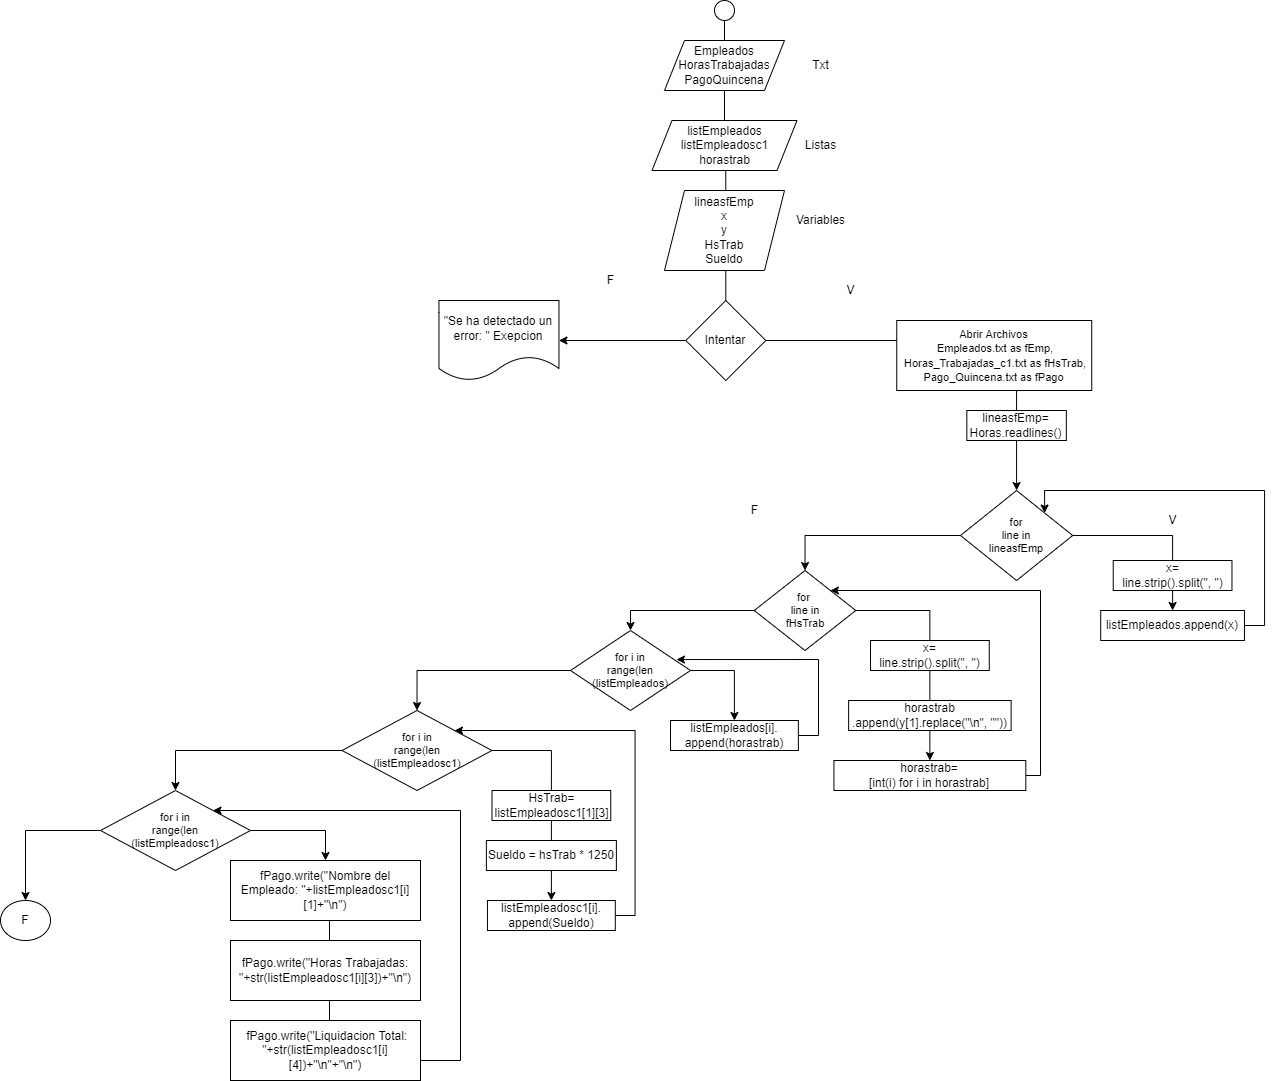

The diagram above was exported from draw.io. Its source (the exported page's mxGraphModel, read from the mxfile embedded in the PNG):
<mxGraphModel dx="1865" dy="449" grid="1" gridSize="10" guides="1" tooltips="1" connect="1" arrows="1" fold="1" page="1" pageScale="1" pageWidth="827" pageHeight="1169" math="0" shadow="0">
  <root>
    <mxCell id="0" />
    <mxCell id="1" parent="0" />
    <mxCell id="8x1a01KvX6cp2hWgGKJN-26" style="edgeStyle=orthogonalEdgeStyle;rounded=0;orthogonalLoop=1;jettySize=auto;html=1;exitX=0.5;exitY=1;exitDx=0;exitDy=0;entryX=0.5;entryY=0;entryDx=0;entryDy=0;fontSize=11;endArrow=none;endFill=0;" parent="1" source="8x1a01KvX6cp2hWgGKJN-2" target="8x1a01KvX6cp2hWgGKJN-11" edge="1">
      <mxGeometry relative="1" as="geometry" />
    </mxCell>
    <mxCell id="8x1a01KvX6cp2hWgGKJN-2" value="" style="ellipse;whiteSpace=wrap;html=1;" parent="1" vertex="1">
      <mxGeometry x="404" width="20" height="20" as="geometry" />
    </mxCell>
    <mxCell id="8x1a01KvX6cp2hWgGKJN-9" value="Empleados&lt;br&gt;HorasTrabajadas&lt;br&gt;PagoQuincena" style="shape=parallelogram;perimeter=parallelogramPerimeter;whiteSpace=wrap;html=1;fixedSize=1;" parent="1" vertex="1">
      <mxGeometry x="354" y="40" width="120" height="50" as="geometry" />
    </mxCell>
    <mxCell id="8x1a01KvX6cp2hWgGKJN-13" style="edgeStyle=orthogonalEdgeStyle;rounded=0;orthogonalLoop=1;jettySize=auto;html=1;exitX=0;exitY=0.5;exitDx=0;exitDy=0;entryX=1;entryY=0.5;entryDx=0;entryDy=0;" parent="1" source="8x1a01KvX6cp2hWgGKJN-11" target="8x1a01KvX6cp2hWgGKJN-12" edge="1">
      <mxGeometry relative="1" as="geometry" />
    </mxCell>
    <mxCell id="8x1a01KvX6cp2hWgGKJN-16" style="edgeStyle=orthogonalEdgeStyle;rounded=0;orthogonalLoop=1;jettySize=auto;html=1;exitX=0.5;exitY=1;exitDx=0;exitDy=0;entryX=0.5;entryY=0;entryDx=0;entryDy=0;startArrow=none;" parent="1" source="8x1a01KvX6cp2hWgGKJN-22" target="8x1a01KvX6cp2hWgGKJN-23" edge="1">
      <mxGeometry relative="1" as="geometry" />
    </mxCell>
    <mxCell id="8x1a01KvX6cp2hWgGKJN-11" value="Intentar" style="rhombus;whiteSpace=wrap;html=1;" parent="1" vertex="1">
      <mxGeometry x="375.3" y="300" width="80" height="80" as="geometry" />
    </mxCell>
    <mxCell id="8x1a01KvX6cp2hWgGKJN-12" value="&quot;Se ha detectado un error: &quot; Exepcion" style="shape=document;whiteSpace=wrap;html=1;boundedLbl=1;" parent="1" vertex="1">
      <mxGeometry x="128.46" y="300" width="120" height="80" as="geometry" />
    </mxCell>
    <mxCell id="8x1a01KvX6cp2hWgGKJN-14" value="F" style="text;html=1;align=center;verticalAlign=middle;resizable=0;points=[];autosize=1;strokeColor=none;fillColor=none;" parent="1" vertex="1">
      <mxGeometry x="290" y="270" width="20" height="20" as="geometry" />
    </mxCell>
    <mxCell id="8x1a01KvX6cp2hWgGKJN-15" value="V" style="text;html=1;align=center;verticalAlign=middle;resizable=0;points=[];autosize=1;strokeColor=none;fillColor=none;" parent="1" vertex="1">
      <mxGeometry x="530" y="280" width="20" height="20" as="geometry" />
    </mxCell>
    <mxCell id="8x1a01KvX6cp2hWgGKJN-17" value="lineasfEmp&lt;br&gt;x&lt;br&gt;y&lt;br&gt;HsTrab&lt;br&gt;Sueldo" style="shape=parallelogram;perimeter=parallelogramPerimeter;whiteSpace=wrap;html=1;fixedSize=1;" parent="1" vertex="1">
      <mxGeometry x="354" y="190" width="120" height="80" as="geometry" />
    </mxCell>
    <mxCell id="8x1a01KvX6cp2hWgGKJN-18" value="Txt" style="text;html=1;align=center;verticalAlign=middle;resizable=0;points=[];autosize=1;strokeColor=none;fillColor=none;" parent="1" vertex="1">
      <mxGeometry x="495" y="55" width="30" height="20" as="geometry" />
    </mxCell>
    <mxCell id="8x1a01KvX6cp2hWgGKJN-19" value="Variables" style="text;html=1;align=center;verticalAlign=middle;resizable=0;points=[];autosize=1;strokeColor=none;fillColor=none;" parent="1" vertex="1">
      <mxGeometry x="480" y="210" width="60" height="20" as="geometry" />
    </mxCell>
    <mxCell id="8x1a01KvX6cp2hWgGKJN-28" style="edgeStyle=orthogonalEdgeStyle;rounded=0;orthogonalLoop=1;jettySize=auto;html=1;exitX=1;exitY=0.5;exitDx=0;exitDy=0;entryX=0.5;entryY=0;entryDx=0;entryDy=0;fontSize=11;endArrow=none;endFill=0;" parent="1" source="8x1a01KvX6cp2hWgGKJN-23" target="8x1a01KvX6cp2hWgGKJN-27" edge="1">
      <mxGeometry relative="1" as="geometry">
        <mxPoint x="781.0899999999998" y="535" as="sourcePoint" />
      </mxGeometry>
    </mxCell>
    <mxCell id="CobJ08wE7AviEyFMDCwe-4" style="edgeStyle=orthogonalEdgeStyle;rounded=0;orthogonalLoop=1;jettySize=auto;html=1;exitX=0;exitY=0.5;exitDx=0;exitDy=0;entryX=0.5;entryY=0;entryDx=0;entryDy=0;" edge="1" parent="1" source="8x1a01KvX6cp2hWgGKJN-23" target="8x1a01KvX6cp2hWgGKJN-40">
      <mxGeometry relative="1" as="geometry" />
    </mxCell>
    <mxCell id="8x1a01KvX6cp2hWgGKJN-23" value="for&lt;br&gt;line in&lt;br&gt;lineasfEmp" style="rhombus;whiteSpace=wrap;html=1;fontSize=11;" parent="1" vertex="1">
      <mxGeometry x="650" y="490" width="112.19" height="90" as="geometry" />
    </mxCell>
    <mxCell id="8x1a01KvX6cp2hWgGKJN-24" value="V" style="text;html=1;align=center;verticalAlign=middle;resizable=0;points=[];autosize=1;strokeColor=none;fillColor=none;" parent="1" vertex="1">
      <mxGeometry x="852.34" y="510" width="20" height="20" as="geometry" />
    </mxCell>
    <mxCell id="8x1a01KvX6cp2hWgGKJN-25" value="F" style="text;html=1;align=center;verticalAlign=middle;resizable=0;points=[];autosize=1;strokeColor=none;fillColor=none;" parent="1" vertex="1">
      <mxGeometry x="434" y="500" width="20" height="20" as="geometry" />
    </mxCell>
    <mxCell id="CobJ08wE7AviEyFMDCwe-2" style="edgeStyle=orthogonalEdgeStyle;rounded=0;orthogonalLoop=1;jettySize=auto;html=1;exitX=0.5;exitY=1;exitDx=0;exitDy=0;entryX=0.5;entryY=0;entryDx=0;entryDy=0;" edge="1" parent="1" source="8x1a01KvX6cp2hWgGKJN-27" target="8x1a01KvX6cp2hWgGKJN-33">
      <mxGeometry relative="1" as="geometry" />
    </mxCell>
    <mxCell id="8x1a01KvX6cp2hWgGKJN-27" value="x=&lt;br&gt;line.strip().split(&quot;, &quot;)" style="rounded=0;whiteSpace=wrap;html=1;" parent="1" vertex="1">
      <mxGeometry x="802.72" y="560" width="118.75" height="30" as="geometry" />
    </mxCell>
    <mxCell id="8x1a01KvX6cp2hWgGKJN-31" value="listEmpleados&lt;br&gt;listEmpleadosc1&lt;br&gt;horastrab" style="shape=parallelogram;perimeter=parallelogramPerimeter;whiteSpace=wrap;html=1;fixedSize=1;" parent="1" vertex="1">
      <mxGeometry x="341.5" y="120" width="145" height="50" as="geometry" />
    </mxCell>
    <mxCell id="8x1a01KvX6cp2hWgGKJN-32" value="Listas" style="text;html=1;align=center;verticalAlign=middle;resizable=0;points=[];autosize=1;strokeColor=none;fillColor=none;" parent="1" vertex="1">
      <mxGeometry x="485" y="135" width="50" height="20" as="geometry" />
    </mxCell>
    <mxCell id="CobJ08wE7AviEyFMDCwe-3" style="edgeStyle=orthogonalEdgeStyle;rounded=0;orthogonalLoop=1;jettySize=auto;html=1;exitX=1;exitY=0.5;exitDx=0;exitDy=0;entryX=1;entryY=0;entryDx=0;entryDy=0;" edge="1" parent="1" source="8x1a01KvX6cp2hWgGKJN-33" target="8x1a01KvX6cp2hWgGKJN-23">
      <mxGeometry relative="1" as="geometry">
        <Array as="points">
          <mxPoint x="954.09" y="625" />
          <mxPoint x="954.09" y="490" />
          <mxPoint x="734.09" y="490" />
        </Array>
      </mxGeometry>
    </mxCell>
    <mxCell id="8x1a01KvX6cp2hWgGKJN-33" value="listEmpleados.append(x)" style="rounded=0;whiteSpace=wrap;html=1;" parent="1" vertex="1">
      <mxGeometry x="790.22" y="610" width="143.75" height="30" as="geometry" />
    </mxCell>
    <mxCell id="CobJ08wE7AviEyFMDCwe-7" style="edgeStyle=orthogonalEdgeStyle;rounded=0;orthogonalLoop=1;jettySize=auto;html=1;exitX=1;exitY=0.5;exitDx=0;exitDy=0;entryX=0.5;entryY=0;entryDx=0;entryDy=0;" edge="1" parent="1" source="8x1a01KvX6cp2hWgGKJN-40" target="CobJ08wE7AviEyFMDCwe-9">
      <mxGeometry relative="1" as="geometry" />
    </mxCell>
    <mxCell id="CobJ08wE7AviEyFMDCwe-11" style="edgeStyle=orthogonalEdgeStyle;rounded=0;orthogonalLoop=1;jettySize=auto;html=1;exitX=0;exitY=0.5;exitDx=0;exitDy=0;entryX=0.5;entryY=0;entryDx=0;entryDy=0;" edge="1" parent="1" source="8x1a01KvX6cp2hWgGKJN-40" target="CobJ08wE7AviEyFMDCwe-10">
      <mxGeometry relative="1" as="geometry" />
    </mxCell>
    <mxCell id="8x1a01KvX6cp2hWgGKJN-40" value="for&amp;nbsp;&lt;br&gt;line in&lt;br&gt;fHsTrab" style="rhombus;whiteSpace=wrap;html=1;fontSize=11;" parent="1" vertex="1">
      <mxGeometry x="443.76" y="570" width="101.54" height="80" as="geometry" />
    </mxCell>
    <mxCell id="CobJ08wE7AviEyFMDCwe-5" value="x=&lt;br&gt;line.strip().split(&quot;, &quot;)" style="rounded=0;whiteSpace=wrap;html=1;" vertex="1" parent="1">
      <mxGeometry x="560.01" y="640" width="118.75" height="30" as="geometry" />
    </mxCell>
    <mxCell id="CobJ08wE7AviEyFMDCwe-8" style="edgeStyle=orthogonalEdgeStyle;rounded=0;orthogonalLoop=1;jettySize=auto;html=1;entryX=1;entryY=0;entryDx=0;entryDy=0;exitX=1;exitY=0.5;exitDx=0;exitDy=0;" edge="1" parent="1" source="CobJ08wE7AviEyFMDCwe-9" target="8x1a01KvX6cp2hWgGKJN-40">
      <mxGeometry relative="1" as="geometry">
        <Array as="points">
          <mxPoint x="730" y="775" />
          <mxPoint x="730" y="590" />
        </Array>
      </mxGeometry>
    </mxCell>
    <mxCell id="CobJ08wE7AviEyFMDCwe-6" value="horastrab&lt;br&gt;.append(y[1].replace(&quot;\n&quot;, &quot;&quot;))" style="rounded=0;whiteSpace=wrap;html=1;" vertex="1" parent="1">
      <mxGeometry x="538.13" y="700" width="162.5" height="30" as="geometry" />
    </mxCell>
    <mxCell id="CobJ08wE7AviEyFMDCwe-9" value="horastrab=&lt;br&gt;[int(i) for i in horastrab]" style="rounded=0;whiteSpace=wrap;html=1;" vertex="1" parent="1">
      <mxGeometry x="523.45" y="760" width="191.87" height="30" as="geometry" />
    </mxCell>
    <mxCell id="CobJ08wE7AviEyFMDCwe-14" style="edgeStyle=orthogonalEdgeStyle;rounded=0;orthogonalLoop=1;jettySize=auto;html=1;exitX=1;exitY=0.5;exitDx=0;exitDy=0;entryX=0.5;entryY=0;entryDx=0;entryDy=0;" edge="1" parent="1" source="CobJ08wE7AviEyFMDCwe-10" target="CobJ08wE7AviEyFMDCwe-13">
      <mxGeometry relative="1" as="geometry" />
    </mxCell>
    <mxCell id="CobJ08wE7AviEyFMDCwe-20" style="edgeStyle=orthogonalEdgeStyle;rounded=0;orthogonalLoop=1;jettySize=auto;html=1;exitX=0;exitY=0.5;exitDx=0;exitDy=0;entryX=0.5;entryY=0;entryDx=0;entryDy=0;" edge="1" parent="1" target="CobJ08wE7AviEyFMDCwe-18">
      <mxGeometry relative="1" as="geometry">
        <mxPoint x="341.5" y="670" as="sourcePoint" />
      </mxGeometry>
    </mxCell>
    <mxCell id="CobJ08wE7AviEyFMDCwe-10" value="for i in&lt;br&gt;range(len&lt;br&gt;(listEmpleados)" style="rhombus;whiteSpace=wrap;html=1;fontSize=11;" vertex="1" parent="1">
      <mxGeometry x="260" y="630" width="120" height="80" as="geometry" />
    </mxCell>
    <mxCell id="CobJ08wE7AviEyFMDCwe-17" style="edgeStyle=orthogonalEdgeStyle;rounded=0;orthogonalLoop=1;jettySize=auto;html=1;exitX=1;exitY=0.5;exitDx=0;exitDy=0;entryX=0.883;entryY=0.363;entryDx=0;entryDy=0;entryPerimeter=0;" edge="1" parent="1" source="CobJ08wE7AviEyFMDCwe-13" target="CobJ08wE7AviEyFMDCwe-10">
      <mxGeometry relative="1" as="geometry">
        <mxPoint x="480" y="660" as="targetPoint" />
        <Array as="points">
          <mxPoint x="508" y="735" />
          <mxPoint x="508" y="659" />
        </Array>
      </mxGeometry>
    </mxCell>
    <mxCell id="CobJ08wE7AviEyFMDCwe-13" value="listEmpleados[i].&lt;br&gt;append(horastrab)" style="rounded=0;whiteSpace=wrap;html=1;" vertex="1" parent="1">
      <mxGeometry x="360" y="720" width="127.87" height="30" as="geometry" />
    </mxCell>
    <mxCell id="CobJ08wE7AviEyFMDCwe-24" style="edgeStyle=orthogonalEdgeStyle;rounded=0;orthogonalLoop=1;jettySize=auto;html=1;exitX=1;exitY=0.5;exitDx=0;exitDy=0;entryX=0.5;entryY=0;entryDx=0;entryDy=0;" edge="1" parent="1" source="CobJ08wE7AviEyFMDCwe-18" target="CobJ08wE7AviEyFMDCwe-22">
      <mxGeometry relative="1" as="geometry" />
    </mxCell>
    <mxCell id="CobJ08wE7AviEyFMDCwe-27" style="edgeStyle=orthogonalEdgeStyle;rounded=0;orthogonalLoop=1;jettySize=auto;html=1;exitX=0;exitY=0.5;exitDx=0;exitDy=0;entryX=0.5;entryY=0;entryDx=0;entryDy=0;" edge="1" parent="1" source="CobJ08wE7AviEyFMDCwe-18" target="CobJ08wE7AviEyFMDCwe-26">
      <mxGeometry relative="1" as="geometry" />
    </mxCell>
    <mxCell id="CobJ08wE7AviEyFMDCwe-18" value="for i in&lt;br&gt;range(len&lt;br&gt;(listEmpleadosc1)" style="rhombus;whiteSpace=wrap;html=1;fontSize=11;" vertex="1" parent="1">
      <mxGeometry x="31.5" y="710" width="150" height="80" as="geometry" />
    </mxCell>
    <mxCell id="CobJ08wE7AviEyFMDCwe-19" value="HsTrab= listEmpleadosc1[1][3]" style="rounded=0;whiteSpace=wrap;html=1;" vertex="1" parent="1">
      <mxGeometry x="181.5" y="790" width="118.75" height="30" as="geometry" />
    </mxCell>
    <mxCell id="CobJ08wE7AviEyFMDCwe-21" value="Sueldo = hsTrab * 1250" style="rounded=0;whiteSpace=wrap;html=1;" vertex="1" parent="1">
      <mxGeometry x="175.88" y="840" width="130" height="30" as="geometry" />
    </mxCell>
    <mxCell id="CobJ08wE7AviEyFMDCwe-23" style="edgeStyle=orthogonalEdgeStyle;rounded=0;orthogonalLoop=1;jettySize=auto;html=1;exitX=1;exitY=0.5;exitDx=0;exitDy=0;entryX=1;entryY=0;entryDx=0;entryDy=0;" edge="1" parent="1" source="CobJ08wE7AviEyFMDCwe-22" target="CobJ08wE7AviEyFMDCwe-18">
      <mxGeometry relative="1" as="geometry">
        <Array as="points">
          <mxPoint x="324.5" y="915" />
          <mxPoint x="324.5" y="730" />
        </Array>
      </mxGeometry>
    </mxCell>
    <mxCell id="CobJ08wE7AviEyFMDCwe-22" value="listEmpleadosc1[i].&lt;br&gt;append(Sueldo)" style="rounded=0;whiteSpace=wrap;html=1;" vertex="1" parent="1">
      <mxGeometry x="176.94" y="900" width="127.87" height="30" as="geometry" />
    </mxCell>
    <mxCell id="8x1a01KvX6cp2hWgGKJN-22" value="lineasfEmp=&lt;br&gt;Horas.readlines()" style="rounded=0;whiteSpace=wrap;html=1;" parent="1" vertex="1">
      <mxGeometry x="656.34" y="410" width="99.5" height="30" as="geometry" />
    </mxCell>
    <mxCell id="CobJ08wE7AviEyFMDCwe-25" value="" style="edgeStyle=orthogonalEdgeStyle;rounded=0;orthogonalLoop=1;jettySize=auto;html=1;exitX=1;exitY=0.5;exitDx=0;exitDy=0;entryX=0.5;entryY=0;entryDx=0;entryDy=0;endArrow=none;" edge="1" parent="1" source="8x1a01KvX6cp2hWgGKJN-11" target="8x1a01KvX6cp2hWgGKJN-22">
      <mxGeometry relative="1" as="geometry">
        <mxPoint x="455.3000000000002" y="339.9999999999999" as="sourcePoint" />
        <mxPoint x="706.0950000000003" y="490" as="targetPoint" />
      </mxGeometry>
    </mxCell>
    <mxCell id="CobJ08wE7AviEyFMDCwe-30" style="edgeStyle=orthogonalEdgeStyle;rounded=0;orthogonalLoop=1;jettySize=auto;html=1;exitX=1;exitY=0.5;exitDx=0;exitDy=0;entryX=0.5;entryY=0;entryDx=0;entryDy=0;" edge="1" parent="1" source="CobJ08wE7AviEyFMDCwe-26" target="CobJ08wE7AviEyFMDCwe-28">
      <mxGeometry relative="1" as="geometry" />
    </mxCell>
    <mxCell id="CobJ08wE7AviEyFMDCwe-36" style="edgeStyle=orthogonalEdgeStyle;rounded=0;orthogonalLoop=1;jettySize=auto;html=1;exitX=0;exitY=0.5;exitDx=0;exitDy=0;entryX=0.5;entryY=0;entryDx=0;entryDy=0;fontFamily=Helvetica;" edge="1" parent="1" source="CobJ08wE7AviEyFMDCwe-26" target="CobJ08wE7AviEyFMDCwe-34">
      <mxGeometry relative="1" as="geometry" />
    </mxCell>
    <mxCell id="CobJ08wE7AviEyFMDCwe-26" value="for i in&lt;br&gt;range(len&lt;br&gt;(listEmpleadosc1)" style="rhombus;whiteSpace=wrap;html=1;fontSize=11;" vertex="1" parent="1">
      <mxGeometry x="-210" y="790" width="150" height="80" as="geometry" />
    </mxCell>
    <mxCell id="CobJ08wE7AviEyFMDCwe-29" style="edgeStyle=orthogonalEdgeStyle;rounded=0;orthogonalLoop=1;jettySize=auto;html=1;exitX=0.5;exitY=1;exitDx=0;exitDy=0;entryX=1;entryY=0;entryDx=0;entryDy=0;" edge="1" parent="1" source="CobJ08wE7AviEyFMDCwe-28" target="CobJ08wE7AviEyFMDCwe-26">
      <mxGeometry relative="1" as="geometry">
        <Array as="points">
          <mxPoint x="19" y="920" />
          <mxPoint x="19" y="1060" />
          <mxPoint x="150" y="1060" />
          <mxPoint x="150" y="810" />
        </Array>
      </mxGeometry>
    </mxCell>
    <mxCell id="CobJ08wE7AviEyFMDCwe-28" value="fPago.write(&quot;Nombre del Empleado: &quot;+listEmpleadosc1[i][1]+&quot;\n&quot;)" style="rounded=0;whiteSpace=wrap;html=1;" vertex="1" parent="1">
      <mxGeometry x="-80" y="860" width="190" height="60" as="geometry" />
    </mxCell>
    <mxCell id="CobJ08wE7AviEyFMDCwe-31" value="fPago.write(&quot;Horas Trabajadas: &quot;+str(listEmpleadosc1[i][3])+&quot;\n&quot;)" style="rounded=0;whiteSpace=wrap;html=1;" vertex="1" parent="1">
      <mxGeometry x="-80" y="940" width="190" height="60" as="geometry" />
    </mxCell>
    <mxCell id="CobJ08wE7AviEyFMDCwe-32" value="&amp;nbsp;fPago.write(&quot;Liquidacion Total: &quot;+str(listEmpleadosc1[i][4])+&quot;\n&quot;+&quot;\n&quot;)" style="rounded=0;whiteSpace=wrap;html=1;" vertex="1" parent="1">
      <mxGeometry x="-80" y="1020" width="190" height="60" as="geometry" />
    </mxCell>
    <mxCell id="CobJ08wE7AviEyFMDCwe-34" value="F" style="ellipse;whiteSpace=wrap;html=1;fontFamily=Helvetica;" vertex="1" parent="1">
      <mxGeometry x="-310" y="900" width="50" height="40" as="geometry" />
    </mxCell>
    <mxCell id="8x1a01KvX6cp2hWgGKJN-1" value="&lt;font style=&quot;font-size: 11px&quot;&gt;Abrir Archivos&lt;br&gt;&amp;nbsp;Empleados.txt as fEmp,&lt;br&gt;&amp;nbsp;Horas_Trabajadas_c1.txt as fHsTrab, Pago_Quincena.txt as fPago&lt;/font&gt;" style="rounded=0;whiteSpace=wrap;html=1;" parent="1" vertex="1">
      <mxGeometry x="586.25" y="320" width="195" height="70" as="geometry" />
    </mxCell>
  </root>
</mxGraphModel>